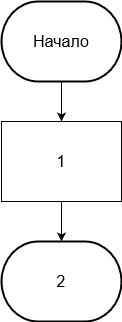

The diagram above was exported from draw.io. Its source (the exported page's mxGraphModel, read from the mxfile embedded in the PNG):
<mxGraphModel dx="1038" dy="564" grid="1" gridSize="10" guides="1" tooltips="1" connect="1" arrows="1" fold="1" page="1" pageScale="1" pageWidth="827" pageHeight="1169" math="0" shadow="0">
  <root>
    <mxCell id="0" />
    <mxCell id="1" parent="0" />
    <mxCell id="xWibM8Qsefz-QHoGnPLA-4" style="edgeStyle=orthogonalEdgeStyle;rounded=0;orthogonalLoop=1;jettySize=auto;html=1;entryX=0.5;entryY=0;entryDx=0;entryDy=0;fontSize=16;" parent="1" source="xWibM8Qsefz-QHoGnPLA-1" target="xWibM8Qsefz-QHoGnPLA-2" edge="1">
      <mxGeometry relative="1" as="geometry" />
    </mxCell>
    <mxCell id="xWibM8Qsefz-QHoGnPLA-1" value="&lt;font style=&quot;font-size: 16px;&quot;&gt;Начало&lt;/font&gt;" style="strokeWidth=2;html=1;shape=mxgraph.flowchart.terminator;whiteSpace=wrap;" parent="1" vertex="1">
      <mxGeometry x="320" y="40" width="120" height="80" as="geometry" />
    </mxCell>
    <mxCell id="xWibM8Qsefz-QHoGnPLA-5" style="edgeStyle=orthogonalEdgeStyle;rounded=0;orthogonalLoop=1;jettySize=auto;html=1;entryX=0.5;entryY=0;entryDx=0;entryDy=0;fontSize=16;" parent="1" source="xWibM8Qsefz-QHoGnPLA-2" edge="1">
      <mxGeometry relative="1" as="geometry">
        <mxPoint x="380" y="280" as="targetPoint" />
      </mxGeometry>
    </mxCell>
    <mxCell id="xWibM8Qsefz-QHoGnPLA-2" value="1" style="rounded=0;whiteSpace=wrap;html=1;fontSize=16;" parent="1" vertex="1">
      <mxGeometry x="320" y="160" width="120" height="80" as="geometry" />
    </mxCell>
    <mxCell id="xWibM8Qsefz-QHoGnPLA-10" value="&lt;font style=&quot;font-size: 16px;&quot;&gt;2&lt;/font&gt;" style="strokeWidth=2;html=1;shape=mxgraph.flowchart.terminator;whiteSpace=wrap;" parent="1" vertex="1">
      <mxGeometry x="320" y="280" width="120" height="80" as="geometry" />
    </mxCell>
  </root>
</mxGraphModel>